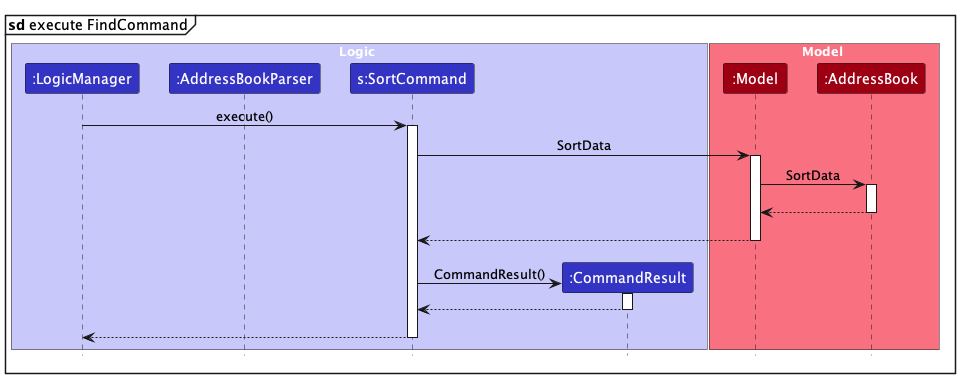

The diagram above was rendered by PlantUML. Its source (embedded in the PNG):
@startuml
mainframe **sd** execute FindCommand
!include style.puml
skinparam ArrowFontStyle plain

box Logic LOGIC_COLOR_T1
participant ":LogicManager" as LogicManager LOGIC_COLOR
participant ":AddressBookParser" as AddressBookParser LOGIC_COLOR
participant "s:SortCommand" as SortCommand LOGIC_COLOR
participant ":CommandResult" as CommandResult LOGIC_COLOR
end box

box Model MODEL_COLOR_T1
participant ":Model" as Model MODEL_COLOR
participant ":AddressBook" as AddressBook MODEL_COLOR


LogicManager -> SortCommand : execute()
activate SortCommand
SortCommand -> Model : SortData
activate Model
Model -> AddressBook : SortData

activate AddressBook
AddressBook -[hidden]-> Model
AddressBook --> Model
deactivate AddressBook

Model -[hidden]-> SortCommand
Model --> SortCommand
deactivate Model
Model -[hidden]-> SortCommand


create CommandResult
SortCommand -> CommandResult : CommandResult()
activate CommandResult
CommandResult --> SortCommand
deactivate CommandResult

SortCommand -[hidden]-> LogicManager
SortCommand --> LogicManager
deactivate SortCommand

@enduml